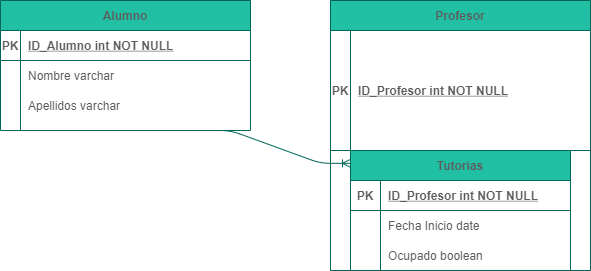

The diagram above was exported from draw.io. Its source (the exported page's mxGraphModel, read from the mxfile embedded in the PNG):
<mxGraphModel dx="1422" dy="746" grid="1" gridSize="10" guides="1" tooltips="1" connect="1" arrows="1" fold="1" page="1" pageScale="1" pageWidth="850" pageHeight="1100" math="0" shadow="0" extFonts="Permanent Marker^https://fonts.googleapis.com/css?family=Permanent+Marker">
  <root>
    <object label="" id="0">
      <mxCell />
    </object>
    <mxCell id="1" parent="0" />
    <object label="Profesor" dadsadsd="adsadsads" id="C-vyLk0tnHw3VtMMgP7b-2">
      <mxCell style="shape=table;startSize=30;container=3;collapsible=3;childLayout=tableLayout;fixedRows=3;rowLines=0;fontStyle=1;align=center;resizeLast=3;strokeColor=#006658;fontColor=#5C5C5C;labelBackgroundColor=none;fillColor=#21C0A5;" parent="1" vertex="1">
        <mxGeometry x="450" y="120" width="260" height="270" as="geometry" />
      </mxCell>
    </object>
    <mxCell id="C-vyLk0tnHw3VtMMgP7b-3" value="" style="shape=partialRectangle;collapsible=0;dropTarget=0;pointerEvents=0;fillColor=none;points=[[0,0.5],[1,0.5]];portConstraint=eastwest;top=0;left=0;right=0;bottom=1;strokeColor=#006658;fontColor=#5C5C5C;" parent="C-vyLk0tnHw3VtMMgP7b-2" vertex="1">
      <mxGeometry y="30" width="260" height="120" as="geometry" />
    </mxCell>
    <mxCell id="C-vyLk0tnHw3VtMMgP7b-4" value="PK" style="shape=partialRectangle;overflow=hidden;connectable=0;fillColor=none;top=0;left=0;bottom=0;right=0;fontStyle=1;strokeColor=#006658;fontColor=#5C5C5C;" parent="C-vyLk0tnHw3VtMMgP7b-3" vertex="1">
      <mxGeometry width="20" height="120" as="geometry" />
    </mxCell>
    <mxCell id="C-vyLk0tnHw3VtMMgP7b-5" value="ID_Profesor int NOT NULL " style="shape=partialRectangle;overflow=hidden;connectable=0;fillColor=none;top=0;left=0;bottom=0;right=0;align=left;spacingLeft=6;fontStyle=5;strokeColor=#006658;fontColor=#5C5C5C;" parent="C-vyLk0tnHw3VtMMgP7b-3" vertex="1">
      <mxGeometry x="20" width="240" height="120" as="geometry" />
    </mxCell>
    <mxCell id="rHJNf4ZgfUfrUgfVjaqR-74" style="shape=partialRectangle;collapsible=0;dropTarget=0;pointerEvents=0;fillColor=none;points=[[0,0.5],[1,0.5]];portConstraint=eastwest;top=0;left=0;right=0;bottom=1;strokeColor=#006658;fontColor=#5C5C5C;" vertex="1" parent="C-vyLk0tnHw3VtMMgP7b-2">
      <mxGeometry y="150" width="260" height="120" as="geometry" />
    </mxCell>
    <mxCell id="rHJNf4ZgfUfrUgfVjaqR-75" style="shape=partialRectangle;overflow=hidden;connectable=0;fillColor=none;top=0;left=0;bottom=0;right=0;fontStyle=1;strokeColor=#006658;fontColor=#5C5C5C;" vertex="1" parent="rHJNf4ZgfUfrUgfVjaqR-74">
      <mxGeometry width="20" height="120" as="geometry" />
    </mxCell>
    <mxCell id="rHJNf4ZgfUfrUgfVjaqR-76" style="shape=partialRectangle;overflow=hidden;connectable=0;fillColor=none;top=0;left=0;bottom=0;right=0;align=left;spacingLeft=6;fontStyle=5;strokeColor=#006658;fontColor=#5C5C5C;" vertex="1" parent="rHJNf4ZgfUfrUgfVjaqR-74">
      <mxGeometry x="20" width="240" height="120" as="geometry" />
    </mxCell>
    <mxCell id="C-vyLk0tnHw3VtMMgP7b-23" value="Alumno" style="shape=table;startSize=30;container=1;collapsible=1;childLayout=tableLayout;fixedRows=1;rowLines=0;fontStyle=1;align=center;resizeLast=1;strokeColor=#006658;fontColor=#5C5C5C;fillColor=#21C0A5;" parent="1" vertex="1">
      <mxGeometry x="120" y="120" width="250" height="130" as="geometry" />
    </mxCell>
    <mxCell id="C-vyLk0tnHw3VtMMgP7b-24" value="" style="shape=partialRectangle;collapsible=0;dropTarget=0;pointerEvents=0;fillColor=none;points=[[0,0.5],[1,0.5]];portConstraint=eastwest;top=0;left=0;right=0;bottom=1;strokeColor=#006658;fontColor=#5C5C5C;" parent="C-vyLk0tnHw3VtMMgP7b-23" vertex="1">
      <mxGeometry y="30" width="250" height="30" as="geometry" />
    </mxCell>
    <mxCell id="C-vyLk0tnHw3VtMMgP7b-25" value="PK" style="shape=partialRectangle;overflow=hidden;connectable=0;fillColor=none;top=0;left=0;bottom=0;right=0;fontStyle=1;strokeColor=#006658;fontColor=#5C5C5C;" parent="C-vyLk0tnHw3VtMMgP7b-24" vertex="1">
      <mxGeometry width="20" height="30" as="geometry" />
    </mxCell>
    <mxCell id="C-vyLk0tnHw3VtMMgP7b-26" value="ID_Alumno int NOT NULL " style="shape=partialRectangle;overflow=hidden;connectable=0;fillColor=none;top=0;left=0;bottom=0;right=0;align=left;spacingLeft=6;fontStyle=5;strokeColor=#006658;fontColor=#5C5C5C;" parent="C-vyLk0tnHw3VtMMgP7b-24" vertex="1">
      <mxGeometry x="20" width="230" height="30" as="geometry" />
    </mxCell>
    <mxCell id="C-vyLk0tnHw3VtMMgP7b-27" value="" style="shape=partialRectangle;collapsible=0;dropTarget=0;pointerEvents=0;fillColor=none;points=[[0,0.5],[1,0.5]];portConstraint=eastwest;top=0;left=0;right=0;bottom=0;strokeColor=#006658;fontColor=#5C5C5C;" parent="C-vyLk0tnHw3VtMMgP7b-23" vertex="1">
      <mxGeometry y="60" width="250" height="30" as="geometry" />
    </mxCell>
    <mxCell id="C-vyLk0tnHw3VtMMgP7b-28" value="" style="shape=partialRectangle;overflow=hidden;connectable=0;fillColor=none;top=0;left=0;bottom=0;right=0;strokeColor=#006658;fontColor=#5C5C5C;" parent="C-vyLk0tnHw3VtMMgP7b-27" vertex="1">
      <mxGeometry width="20" height="30" as="geometry" />
    </mxCell>
    <mxCell id="C-vyLk0tnHw3VtMMgP7b-29" value="Nombre varchar" style="shape=partialRectangle;overflow=hidden;connectable=0;fillColor=none;top=0;left=0;bottom=0;right=0;align=left;spacingLeft=6;strokeColor=#006658;fontColor=#5C5C5C;" parent="C-vyLk0tnHw3VtMMgP7b-27" vertex="1">
      <mxGeometry x="20" width="230" height="30" as="geometry" />
    </mxCell>
    <mxCell id="rHJNf4ZgfUfrUgfVjaqR-23" style="shape=partialRectangle;collapsible=0;dropTarget=0;pointerEvents=0;fillColor=none;points=[[0,0.5],[1,0.5]];portConstraint=eastwest;top=0;left=0;right=0;bottom=0;strokeColor=#006658;fontColor=#5C5C5C;" vertex="1" parent="C-vyLk0tnHw3VtMMgP7b-23">
      <mxGeometry y="90" width="250" height="30" as="geometry" />
    </mxCell>
    <mxCell id="rHJNf4ZgfUfrUgfVjaqR-24" style="shape=partialRectangle;overflow=hidden;connectable=0;fillColor=none;top=0;left=0;bottom=0;right=0;strokeColor=#006658;fontColor=#5C5C5C;" vertex="1" parent="rHJNf4ZgfUfrUgfVjaqR-23">
      <mxGeometry width="20" height="30" as="geometry" />
    </mxCell>
    <mxCell id="rHJNf4ZgfUfrUgfVjaqR-25" value="Apellidos varchar" style="shape=partialRectangle;overflow=hidden;connectable=0;fillColor=none;top=0;left=0;bottom=0;right=0;align=left;spacingLeft=6;strokeColor=#006658;fontColor=#5C5C5C;" vertex="1" parent="rHJNf4ZgfUfrUgfVjaqR-23">
      <mxGeometry x="20" width="230" height="30" as="geometry" />
    </mxCell>
    <mxCell id="rHJNf4ZgfUfrUgfVjaqR-61" value="Tutorias" style="shape=table;startSize=30;container=1;collapsible=1;childLayout=tableLayout;fixedRows=1;rowLines=0;fontStyle=1;align=center;resizeLast=1;labelBackgroundColor=none;fillColor=#21C0A5;strokeColor=#006658;fontColor=#5C5C5C;" vertex="1" parent="1">
      <mxGeometry x="470" y="270" width="220" height="120" as="geometry" />
    </mxCell>
    <mxCell id="rHJNf4ZgfUfrUgfVjaqR-62" value="" style="shape=partialRectangle;collapsible=0;dropTarget=0;pointerEvents=0;fillColor=none;top=0;left=0;bottom=1;right=0;points=[[0,0.5],[1,0.5]];portConstraint=eastwest;strokeColor=#006658;fontColor=#5C5C5C;" vertex="1" parent="rHJNf4ZgfUfrUgfVjaqR-61">
      <mxGeometry y="30" width="220" height="30" as="geometry" />
    </mxCell>
    <mxCell id="rHJNf4ZgfUfrUgfVjaqR-63" value="PK" style="shape=partialRectangle;connectable=0;fillColor=none;top=0;left=0;bottom=0;right=0;fontStyle=1;overflow=hidden;strokeColor=#006658;fontColor=#5C5C5C;" vertex="1" parent="rHJNf4ZgfUfrUgfVjaqR-62">
      <mxGeometry width="30" height="30" as="geometry" />
    </mxCell>
    <mxCell id="rHJNf4ZgfUfrUgfVjaqR-64" value="ID_Profesor int NOT NULL" style="shape=partialRectangle;connectable=0;fillColor=none;top=0;left=0;bottom=0;right=0;align=left;spacingLeft=6;fontStyle=5;overflow=hidden;strokeColor=#006658;fontColor=#5C5C5C;" vertex="1" parent="rHJNf4ZgfUfrUgfVjaqR-62">
      <mxGeometry x="30" width="190" height="30" as="geometry" />
    </mxCell>
    <mxCell id="rHJNf4ZgfUfrUgfVjaqR-65" value="" style="shape=partialRectangle;collapsible=0;dropTarget=0;pointerEvents=0;fillColor=none;top=0;left=0;bottom=0;right=0;points=[[0,0.5],[1,0.5]];portConstraint=eastwest;strokeColor=#006658;fontColor=#5C5C5C;" vertex="1" parent="rHJNf4ZgfUfrUgfVjaqR-61">
      <mxGeometry y="60" width="220" height="30" as="geometry" />
    </mxCell>
    <mxCell id="rHJNf4ZgfUfrUgfVjaqR-66" value="" style="shape=partialRectangle;connectable=0;fillColor=none;top=0;left=0;bottom=0;right=0;editable=1;overflow=hidden;strokeColor=#006658;fontColor=#5C5C5C;" vertex="1" parent="rHJNf4ZgfUfrUgfVjaqR-65">
      <mxGeometry width="30" height="30" as="geometry" />
    </mxCell>
    <mxCell id="rHJNf4ZgfUfrUgfVjaqR-67" value="Fecha Inicio date" style="shape=partialRectangle;connectable=0;fillColor=none;top=0;left=0;bottom=0;right=0;align=left;spacingLeft=6;overflow=hidden;strokeColor=#006658;fontColor=#5C5C5C;" vertex="1" parent="rHJNf4ZgfUfrUgfVjaqR-65">
      <mxGeometry x="30" width="190" height="30" as="geometry" />
    </mxCell>
    <mxCell id="rHJNf4ZgfUfrUgfVjaqR-71" value="" style="shape=partialRectangle;collapsible=0;dropTarget=0;pointerEvents=0;fillColor=none;top=0;left=0;bottom=0;right=0;points=[[0,0.5],[1,0.5]];portConstraint=eastwest;strokeColor=#006658;fontColor=#5C5C5C;" vertex="1" parent="rHJNf4ZgfUfrUgfVjaqR-61">
      <mxGeometry y="90" width="220" height="30" as="geometry" />
    </mxCell>
    <mxCell id="rHJNf4ZgfUfrUgfVjaqR-72" value="" style="shape=partialRectangle;connectable=0;fillColor=none;top=0;left=0;bottom=0;right=0;editable=1;overflow=hidden;strokeColor=#006658;fontColor=#5C5C5C;" vertex="1" parent="rHJNf4ZgfUfrUgfVjaqR-71">
      <mxGeometry width="30" height="30" as="geometry" />
    </mxCell>
    <mxCell id="rHJNf4ZgfUfrUgfVjaqR-73" value="Ocupado boolean" style="shape=partialRectangle;connectable=0;fillColor=none;top=0;left=0;bottom=0;right=0;align=left;spacingLeft=6;overflow=hidden;strokeColor=#006658;fontColor=#5C5C5C;" vertex="1" parent="rHJNf4ZgfUfrUgfVjaqR-71">
      <mxGeometry x="30" width="190" height="30" as="geometry" />
    </mxCell>
    <mxCell id="rHJNf4ZgfUfrUgfVjaqR-77" value="" style="edgeStyle=entityRelationEdgeStyle;fontSize=12;html=1;endArrow=ERoneToMany;entryX=0;entryY=0.107;entryDx=0;entryDy=0;entryPerimeter=0;strokeColor=#006658;fontColor=#5C5C5C;" edge="1" parent="1" target="rHJNf4ZgfUfrUgfVjaqR-61">
      <mxGeometry width="100" height="100" relative="1" as="geometry">
        <mxPoint x="320" y="250" as="sourcePoint" />
        <mxPoint x="470" y="300" as="targetPoint" />
      </mxGeometry>
    </mxCell>
  </root>
</mxGraphModel>